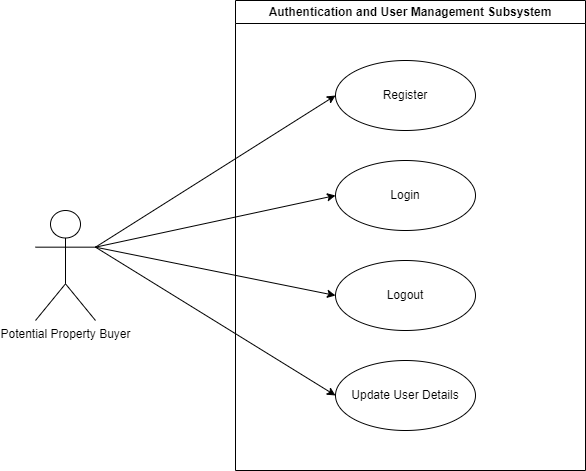

The diagram above was exported from draw.io. Its source (the exported page's mxGraphModel, read from the mxfile embedded in the PNG):
<mxGraphModel dx="1119" dy="656" grid="1" gridSize="10" guides="1" tooltips="1" connect="1" arrows="1" fold="1" page="1" pageScale="1" pageWidth="850" pageHeight="1100" math="0" shadow="0">
  <root>
    <mxCell id="0" />
    <mxCell id="1" parent="0" />
    <mxCell id="8" style="edgeStyle=none;html=1;exitX=1;exitY=0.3333333333333333;exitDx=0;exitDy=0;exitPerimeter=0;entryX=0;entryY=0.5;entryDx=0;entryDy=0;" edge="1" parent="1" source="2" target="4">
      <mxGeometry relative="1" as="geometry" />
    </mxCell>
    <mxCell id="9" style="edgeStyle=none;html=1;exitX=1;exitY=0.3333333333333333;exitDx=0;exitDy=0;exitPerimeter=0;entryX=0;entryY=0.5;entryDx=0;entryDy=0;" edge="1" parent="1" source="2" target="5">
      <mxGeometry relative="1" as="geometry" />
    </mxCell>
    <mxCell id="10" style="edgeStyle=none;html=1;exitX=1;exitY=0.3333333333333333;exitDx=0;exitDy=0;exitPerimeter=0;entryX=0;entryY=0.5;entryDx=0;entryDy=0;" edge="1" parent="1" source="2" target="6">
      <mxGeometry relative="1" as="geometry" />
    </mxCell>
    <mxCell id="11" style="edgeStyle=none;html=1;exitX=1;exitY=0.3333333333333333;exitDx=0;exitDy=0;exitPerimeter=0;entryX=0;entryY=0.5;entryDx=0;entryDy=0;" edge="1" parent="1" source="2" target="7">
      <mxGeometry relative="1" as="geometry" />
    </mxCell>
    <mxCell id="2" value="Potential Property Buyer" style="shape=umlActor;verticalLabelPosition=bottom;verticalAlign=top;html=1;" vertex="1" parent="1">
      <mxGeometry x="80" y="240" width="60" height="110" as="geometry" />
    </mxCell>
    <mxCell id="3" value="Authentication and User Management Subsystem" style="swimlane;whiteSpace=wrap;html=1;" vertex="1" parent="1">
      <mxGeometry x="280" y="30" width="350" height="470" as="geometry" />
    </mxCell>
    <mxCell id="4" value="Register" style="ellipse;whiteSpace=wrap;html=1;" vertex="1" parent="3">
      <mxGeometry x="100" y="60" width="140" height="70" as="geometry" />
    </mxCell>
    <mxCell id="5" value="Login" style="ellipse;whiteSpace=wrap;html=1;" vertex="1" parent="3">
      <mxGeometry x="100" y="160" width="140" height="70" as="geometry" />
    </mxCell>
    <mxCell id="6" value="Logout" style="ellipse;whiteSpace=wrap;html=1;" vertex="1" parent="3">
      <mxGeometry x="100" y="260" width="140" height="70" as="geometry" />
    </mxCell>
    <mxCell id="7" value="Update User Details" style="ellipse;whiteSpace=wrap;html=1;" vertex="1" parent="3">
      <mxGeometry x="100" y="360" width="140" height="70" as="geometry" />
    </mxCell>
  </root>
</mxGraphModel>